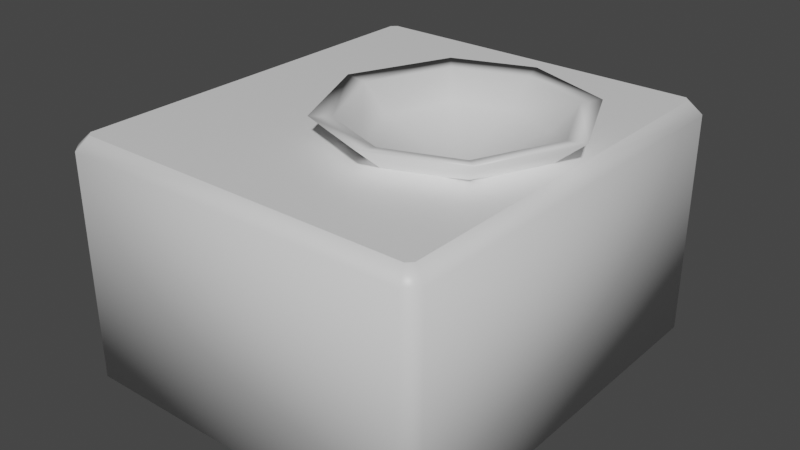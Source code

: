 # Source: shrine.blend  (saved by Blender 2.83.18; exported with 4.5.12 LTS)
import bpy
from mathutils import Matrix  # noqa: F401  (used for matrix-valued properties, if any)

bpy.ops.wm.read_factory_settings(use_empty=True)
scene = bpy.context.scene
scene.name = 'Scene'

# ---- collections
col_collection = bpy.data.collections.new('Collection'); scene.collection.children.link(col_collection)

# ---- materials (node trees are filled in below, after node groups)
mat_material = bpy.data.materials.new('Material')
mat_material.alpha_threshold = 0.0
mat_material.use_transparent_shadow = False
mat_material.line_color = (0.0, 0.0, 0.0, 1.0)

# ---- material node trees
mat_material.use_nodes = True; mat_material.node_tree.nodes.clear()
_N = mat_material.node_tree.nodes; _L = mat_material.node_tree.links
n0 = _N.new('ShaderNodeOutputMaterial'); n0.name = 'Material Output'; n0.location = (300, 300)
n1 = _N.new('ShaderNodeBsdfPrincipled'); n1.name = 'Principled BSDF'; n1.location = (10, 300)
n1.distribution = 'GGX'
n1.subsurface_method = 'BURLEY'
n1.inputs[2].default_value = 0.4
n1.inputs[3].default_value = 1.45
n1.inputs[27].default_value = (0.0, 0.0, 0.0, 1.0)
n1.inputs[28].default_value = 1.0
_L.new(n1.outputs[0], n0.inputs[0])
n0.is_active_output = True

# ---- world
world_world = bpy.data.worlds.new('World'); scene.world = world_world
world_world.use_nodes = True; world_world.node_tree.nodes.clear()
_N = world_world.node_tree.nodes; _L = world_world.node_tree.links
n0 = _N.new('ShaderNodeOutputWorld'); n0.name = 'World Output'; n0.location = (300, 300)
n1 = _N.new('ShaderNodeBackground'); n1.name = 'Background'; n1.location = (10, 300)
n1.inputs[0].default_value = (0.05088, 0.05088, 0.05088, 1.0)
_L.new(n1.outputs[0], n0.inputs[0])
n0.is_active_output = True
world_world.color = (0.05088, 0.05088, 0.05088)
world_world.use_sun_shadow = False
world_world.sun_shadow_jitter_overblur = 0.0

# ---- meshes
me_cube = bpy.data.meshes.new('Cube')
me_cube.from_pydata([(0.7107, 0.8604, -1.0), (0.7607, 0.8104, -1.0), (0.7607, -0.8104, -1.0), (0.7107, -0.8604, -1.0), (-0.7607, 0.8104, -1.0), (-0.7107, 0.8604, -1.0), (-0.7107, -0.8604, -1.0), (-0.7607, -0.8104, -1.0), (0.7107, 0.7897, -0.03725), (0.7607, 0.8104, -0.08725), (0.69, 0.8104, -0.03725), (0.7107, 0.8604, -0.08725), (0.69, -0.8104, -0.03725), (0.7107, -0.8604, -0.08725), (0.7107, -0.7897, -0.03725), (0.7607, -0.8104, -0.08725), (-0.69, 0.8104, -0.03725), (-0.7107, 0.8604, -0.08725), (-0.7107, 0.7897, -0.03725), (-0.7607, 0.8104, -0.08725), (-0.7107, -0.7897, -0.03725), (-0.7607, -0.8104, -0.08725), (-0.69, -0.8104, -0.03725), (-0.7107, -0.8604, -0.08725), (0.7107, 0.0, -0.03725), (-0.7107, 0.0, -0.03725), (0.0, 0.8104, -0.03725), (0.0, -0.8104, -0.03725), (0.2562, 0.0, -0.1649), (0.7579, 3.028e-09, 0.06017), (0.678, 4.045e-09, 0.05003), (0.5355, 0.3173, 0.04981), (0.5931, 0.3664, 0.05999), (0.2358, -0.4998, 0.06011), (0.2546, -0.4216, 0.04986), (0.5355, -0.3173, 0.04981), (0.5931, -0.3664, 0.05999), (0.5833, 0.0, -0.0474), (0.6422, 0.0, -0.03725), (-0.1299, 0.0, -0.03725), (-0.07097, 0.0, -0.0474), (0.2562, 0.3284, -0.04739), (0.24, 0.3854, -0.03725), (0.2562, -0.3284, -0.04739), (0.24, -0.3854, -0.03725), (0.5165, -0.2826, -0.03725), (0.4732, -0.2475, -0.04739), (0.03909, 0.2475, -0.04739), (0.001963, 0.2965, -0.03725), (0.03909, -0.2475, -0.04739), (0.001963, -0.2965, -0.03725), (0.5165, 0.2826, -0.03725), (0.4732, 0.2475, -0.04739), (-0.02216, 0.3205, 0.05012), (-0.0736, 0.3862, 0.06028), (-0.2445, 0.0, 0.06017), (-0.1645, 0.0, 0.05003), (-0.02216, -0.3205, 0.05012), (-0.0736, -0.3862, 0.06028), (0.2546, 0.4216, 0.04986), (0.2358, 0.4998, 0.06011)], [], [(4, 5, 0, 1, 2, 3, 6, 7), (5, 17, 11, 0), (1, 9, 15, 2), (17, 5, 4, 19), (3, 13, 23, 6), (42, 26, 16, 18, 25, 39, 48), (7, 21, 19, 4), (13, 3, 2, 15), (6, 23, 21, 7), (10, 8, 9, 11), (14, 12, 13, 15), (8, 24, 14, 15, 9), (18, 16, 17, 19), (16, 26, 10, 11, 17), (22, 20, 21, 23), (20, 25, 18, 19, 21), (12, 27, 22, 23, 13), (9, 1, 0, 11), (28, 40, 49), (43, 28, 49), (35, 34, 33, 36), (40, 28, 47), (37, 28, 46), (52, 41, 28), (28, 41, 47), (39, 25, 20, 22, 27, 44, 50), (37, 52, 28), (28, 43, 46), (24, 38, 45, 44, 27, 12, 14), (44, 45, 36, 33), (48, 39, 55, 54), (45, 38, 29, 36), (46, 43, 34, 35), (51, 42, 60, 32), (37, 46, 35, 30), (41, 52, 31, 59), (38, 51, 32, 29), (8, 10, 26, 42, 51, 38, 24), (31, 30, 29, 32), (54, 55, 56, 53), (58, 33, 34, 57), (30, 35, 36, 29), (60, 54, 53, 59), (55, 58, 57, 56), (59, 31, 32, 60), (42, 48, 54, 60), (40, 47, 53, 56), (47, 41, 59, 53), (52, 37, 30, 31), (39, 50, 58, 55), (50, 44, 33, 58), (49, 40, 56, 57), (43, 49, 57, 34)])
me_cube.polygons.foreach_set('use_smooth', [1, 1, 1, 1, 1, 0, 1, 1, 1, 1, 1, 1, 1, 1, 1, 1, 1, 1, 1, 1, 1, 1, 1, 1, 1, 0, 1, 1, 0, 1, 1, 1, 1, 1, 1, 1, 1, 0, 1, 1, 1, 1, 1, 1, 1, 1, 1, 1, 1, 1, 1, 1, 1])
_uv = me_cube.uv_layers.new(name='UVMap')
_uv.uv.foreach_set('vector', [0.1027, 0.1155, 0.1094, 0.1091, 0.3012, 0.1091, 0.308, 0.1155, 0.308, 0.321, 0.3012, 0.3273, 0.1094, 0.3273, 0.1027, 0.321, 0.06159, 0.7316, 0.1848, 0.7316, 0.1848, 0.8591, 0.06159, 0.8591, 0.4412, 0.6679, 0.3181, 0.6679, 0.3181, 0.5226, 0.4412, 0.5226, 0.1848, 0.7316, 0.06159, 0.7316, 0.06159, 0.7227, 0.1848, 0.7227, 0.691, 0.6411, 0.5678, 0.6411, 0.5678, 0.5136, 0.691, 0.5136, 0.5836, 0.1694, 0.616, 0.1155, 0.7091, 0.1155, 0.7119, 0.1181, 0.7119, 0.2182, 0.6335, 0.2182, 0.6157, 0.1806, 0.06159, 0.5773, 0.1848, 0.5773, 0.1848, 0.7227, 0.06159, 0.7227, 0.3181, 0.5136, 0.4412, 0.5136, 0.4412, 0.5226, 0.3181, 0.5226, 0.691, 0.5136, 0.5678, 0.5136, 0.5678, 0.5047, 0.691, 0.5047, 0.8289, 0.06105, 0.8328, 0.06105, 0.8356, 0.06739, 0.8261, 0.06739, 0.3113, 0.5199, 0.3113, 0.5162, 0.3181, 0.5136, 0.3181, 0.5226, 0.52, 0.1181, 0.52, 0.2182, 0.52, 0.3184, 0.5133, 0.321, 0.5133, 0.1155, 0.7119, 0.1181, 0.7091, 0.1155, 0.7119, 0.1091, 0.7186, 0.1155, 0.7091, 0.1155, 0.616, 0.1155, 0.5228, 0.1155, 0.5201, 0.1091, 0.7119, 0.1091, 0.7091, 0.321, 0.7119, 0.3184, 0.7186, 0.321, 0.7119, 0.3273, 0.7119, 0.3184, 0.7119, 0.2182, 0.7119, 0.1181, 0.7186, 0.1155, 0.7186, 0.321, 0.5228, 0.321, 0.616, 0.321, 0.7091, 0.321, 0.7119, 0.3273, 0.5201, 0.3273, 0.8356, 0.06739, 0.8356, 0.1831, 0.8261, 0.1831, 0.8261, 0.06739, 0.8764, 0.8, 0.9167, 0.8168, 0.8896, 0.8398, 0.8584, 0.8381, 0.8764, 0.8, 0.8896, 0.8398, 0.8245, 0.8224, 0.8535, 0.849, 0.8516, 0.859, 0.8148, 0.8252, 0.9167, 0.8168, 0.8764, 0.8, 0.9167, 0.7824, 0.836, 0.7832, 0.8764, 0.8, 0.8361, 0.8176, 0.8631, 0.7601, 0.8943, 0.7619, 0.8764, 0.8, 0.8764, 0.8, 0.8943, 0.7619, 0.9167, 0.7824, 0.6335, 0.2182, 0.7119, 0.2182, 0.7119, 0.3184, 0.7091, 0.321, 0.616, 0.321, 0.5836, 0.2671, 0.6157, 0.2558, 0.836, 0.7832, 0.8631, 0.7601, 0.8764, 0.8, 0.8764, 0.8, 0.8584, 0.8381, 0.8361, 0.8176, 0.52, 0.2182, 0.5293, 0.2182, 0.5463, 0.2541, 0.5836, 0.2671, 0.616, 0.321, 0.5228, 0.321, 0.52, 0.3184, 0.8994, 0.5131, 0.8597, 0.5108, 0.8548, 0.4972, 0.9062, 0.5001, 0.8915, 0.6044, 0.924, 0.5768, 0.9381, 0.5827, 0.896, 0.6187, 0.8597, 0.5108, 0.8287, 0.5372, 0.8144, 0.5312, 0.8548, 0.4972, 0.847, 0.0731, 0.847, 0.04639, 0.8601, 0.03789, 0.8601, 0.07244, 0.8288, 0.5764, 0.8573, 0.6025, 0.8516, 0.616, 0.8148, 0.5822, 0.8469, 0.1052, 0.847, 0.0731, 0.8601, 0.07244, 0.8601, 0.1137, 0.8279, 0.3494, 0.8279, 0.3226, 0.841, 0.3233, 0.841, 0.3578, 0.8287, 0.5372, 0.8288, 0.5764, 0.8148, 0.5822, 0.8144, 0.5312, 0.52, 0.1181, 0.5228, 0.1155, 0.616, 0.1155, 0.5836, 0.1694, 0.5463, 0.1824, 0.5293, 0.2182, 0.52, 0.2182, 0.8592, 0.7488, 0.8243, 0.7783, 0.8144, 0.7742, 0.8548, 0.7402, 0.9381, 0.7721, 0.9381, 0.8257, 0.9283, 0.8216, 0.9282, 0.7771, 0.896, 0.8617, 0.8516, 0.859, 0.8535, 0.849, 0.8932, 0.8514, 0.8243, 0.7783, 0.8245, 0.8224, 0.8148, 0.8252, 0.8144, 0.7742, 0.9062, 0.7431, 0.9381, 0.7721, 0.9282, 0.7771, 0.8996, 0.7512, 0.9381, 0.8257, 0.896, 0.8617, 0.8932, 0.8514, 0.9283, 0.8216, 0.8996, 0.7512, 0.8592, 0.7488, 0.8548, 0.7402, 0.9062, 0.7431, 0.8573, 0.6025, 0.8915, 0.6044, 0.896, 0.6187, 0.8516, 0.616, 0.5128, 0.7632, 0.5128, 0.7311, 0.526, 0.7301, 0.526, 0.7716, 0.9167, 0.7824, 0.8943, 0.7619, 0.8996, 0.7512, 0.9282, 0.7771, 0.8279, 0.3226, 0.8279, 0.2906, 0.841, 0.2821, 0.841, 0.3233, 0.924, 0.5768, 0.9239, 0.5356, 0.9381, 0.5291, 0.9381, 0.5827, 0.9239, 0.5356, 0.8994, 0.5131, 0.9062, 0.5001, 0.9381, 0.5291, 0.5391, 0.7705, 0.5391, 0.7385, 0.5523, 0.7301, 0.5523, 0.7716, 0.8584, 0.8381, 0.8896, 0.8398, 0.8932, 0.8514, 0.8535, 0.849])
me_cube.materials.append(mat_material)
me_cube.use_remesh_preserve_volume = False
me_cube.use_remesh_preserve_attributes = False
me_cube.use_mirror_vertex_groups = False
me_cube.update()

# ---- objects
ob_cube = bpy.data.objects.new('Cube', me_cube)

# ---- transforms, parenting, visibility, modifiers, constraints
ob_cube.location = (0.0, 0.0, 0.0)
ob_cube.lock_rotations_4d = False
ob_cube.empty_display_type = 'ARROWS'
ob_cube.lineart.crease_threshold = 0.0

# ---- collection membership
col_collection.objects.link(ob_cube)

# ---- scene / render settings (as saved in the file)
scene.frame_start = 1; scene.frame_end = 250; scene.frame_set(1)
scene.render.engine = 'BLENDER_EEVEE_NEXT'
scene.cycles.use_denoising = False
scene.cycles.samples = 128
scene.cycles.sampling_pattern = 'TABULATED_SOBOL'
scene.cycles.use_adaptive_sampling = False
scene.cycles.use_light_tree = False
scene.view_settings.view_transform = 'Filmic'
bpy.context.view_layer.update()

# ---- added for rendering (the .blend has no active camera and no usable light): camera, sun
cam_auto = bpy.data.cameras.new('AutoCamera')
cam_auto.lens = 50.0
cam_auto.sensor_width = 36.0
cam_auto.clip_end = 1000.0
ob_auto_camera = bpy.data.objects.new('AutoCamera', cam_auto)
scene.collection.objects.link(ob_auto_camera)
ob_auto_camera.location = (2.34066, -2.80879, 1.40266)
ob_auto_camera.rotation_euler = (1.09748, -7.21219e-08, 0.694738)
scene.camera = ob_auto_camera
light_auto_sun = bpy.data.lights.new('AutoSun', 'SUN')
light_auto_sun.energy = 3.0
light_auto_sun.angle = 0.0523599
ob_auto_sun = bpy.data.objects.new('AutoSun', light_auto_sun)
scene.collection.objects.link(ob_auto_sun)
ob_auto_sun.rotation_euler = (0.872665, 0.174533, 0.523599)
bpy.context.view_layer.update()
